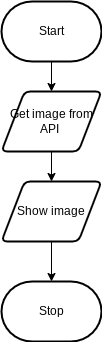

The diagram above was exported from draw.io. Its source (the exported page's mxGraphModel, read from the mxfile embedded in the PNG):
<mxGraphModel dx="1086" dy="713" grid="1" gridSize="10" guides="1" tooltips="1" connect="1" arrows="1" fold="1" page="1" pageScale="1" pageWidth="850" pageHeight="1100" math="0" shadow="0">
  <root>
    <mxCell id="0" />
    <mxCell id="1" parent="0" />
    <mxCell id="6" style="edgeStyle=orthogonalEdgeStyle;html=1;exitX=0.5;exitY=1;exitDx=0;exitDy=0;exitPerimeter=0;entryX=0.5;entryY=0;entryDx=0;entryDy=0;rounded=0;" edge="1" parent="1" source="2" target="5">
      <mxGeometry relative="1" as="geometry" />
    </mxCell>
    <mxCell id="2" value="Start" style="strokeWidth=2;html=1;shape=mxgraph.flowchart.terminator;whiteSpace=wrap;" parent="1" vertex="1">
      <mxGeometry x="210" y="20" width="100" height="60" as="geometry" />
    </mxCell>
    <mxCell id="3" value="Stop" style="strokeWidth=2;html=1;shape=mxgraph.flowchart.terminator;whiteSpace=wrap;" parent="1" vertex="1">
      <mxGeometry x="210" y="300" width="100" height="60" as="geometry" />
    </mxCell>
    <mxCell id="8" style="edgeStyle=none;html=1;exitX=0.5;exitY=1;exitDx=0;exitDy=0;entryX=0.5;entryY=0;entryDx=0;entryDy=0;entryPerimeter=0;" edge="1" parent="1" source="4" target="3">
      <mxGeometry relative="1" as="geometry" />
    </mxCell>
    <mxCell id="4" value="Show image" style="shape=parallelogram;html=1;strokeWidth=2;perimeter=parallelogramPerimeter;whiteSpace=wrap;rounded=1;arcSize=12;size=0.23;" vertex="1" parent="1">
      <mxGeometry x="210" y="200" width="100" height="60" as="geometry" />
    </mxCell>
    <mxCell id="7" style="edgeStyle=orthogonalEdgeStyle;html=1;exitX=0.5;exitY=1;exitDx=0;exitDy=0;entryX=0.5;entryY=0;entryDx=0;entryDy=0;rounded=0;" edge="1" parent="1" source="5" target="4">
      <mxGeometry relative="1" as="geometry" />
    </mxCell>
    <mxCell id="5" value="Get image from API&amp;nbsp;" style="shape=parallelogram;html=1;strokeWidth=2;perimeter=parallelogramPerimeter;whiteSpace=wrap;rounded=1;arcSize=12;size=0.23;" vertex="1" parent="1">
      <mxGeometry x="210" y="110" width="100" height="60" as="geometry" />
    </mxCell>
  </root>
</mxGraphModel>